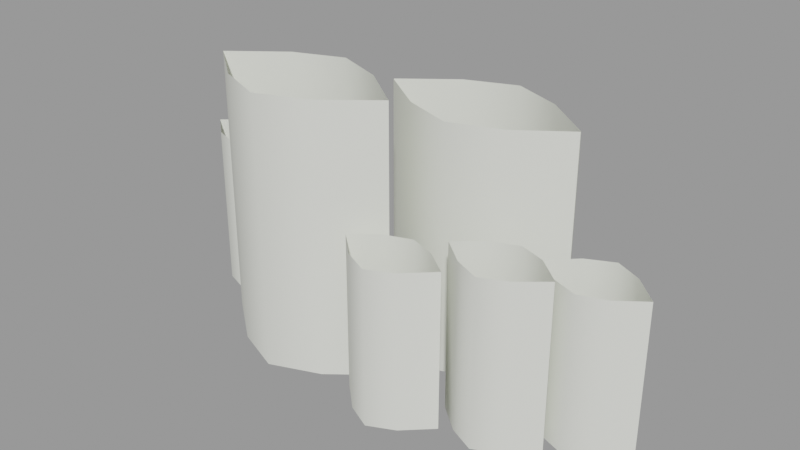 # Source: foliage_clump2.blend  (saved by Blender 2.93.21; exported with 4.5.12 LTS)
import bpy
from mathutils import Matrix  # noqa: F401  (used for matrix-valued properties, if any)

bpy.ops.wm.read_factory_settings(use_empty=True)
scene = bpy.context.scene
scene.name = 'foliage_clump2.qc'

# ---- collections
col_foliage_clump2 = bpy.data.collections.new('foliage_clump2'); scene.collection.children.link(col_foliage_clump2)

# ---- materials (node trees are filled in below, after node groups)
mat_foliage1 = bpy.data.materials.new('foliage1')
mat_foliage1.use_transparent_shadow = False
mat_foliage1.diffuse_color = (0.8196, 0.8345, 0.7633, 1.0)

# ---- material node trees

# ---- meshes
me_foliage_clump2 = bpy.data.meshes.new('foliage_clump2')
me_foliage_clump2.from_pydata([(-41.25, 5.145, 0.08983), (-41.25, 5.093, 25.91), (-41.25, 5.093, 0.08983), (6.0, 1.858, 23.96), (10.0, 5.673, -0.1056), (6.0, 1.858, -0.1056), (10.0, 5.673, 23.96), (14.0, 7.587, -0.1056), (14.0, 7.587, 23.96), (18.0, 5.673, 23.96), (18.0, 5.673, -0.1056), (22.0, 1.858, 23.96), (22.0, 1.858, -0.1056), (8.0, -0.646, -0.1602), (12.0, -4.093, 25.66), (12.0, -4.093, -0.1602), (8.0, -0.646, 25.66), (4.0, 0.8134, -0.1602), (4.0, 0.8134, 25.66), (0.0, -0.646, 25.66), (0.0, -0.646, -0.1602), (-4.0, -4.093, 25.66), (-4.0, -4.093, -0.1602), (12.0, -4.145, 25.66), (8.0, -7.495, -0.1602), (12.0, -4.145, -0.1602), (8.0, -7.495, 25.66), (4.0, -9.313, -0.1602), (4.0, -9.313, 25.66), (0.0, -7.495, 25.66), (0.0, -7.495, -0.1602), (-4.0, -4.145, 25.66), (-4.0, -4.145, -0.1602), (5.451, 10.5, 38.57), (-2.274, 4.952, -0.1056), (5.451, 10.5, -0.1056), (-2.274, 4.952, 38.57), (-10.0, 2.201, -0.1056), (-10.0, 2.201, 38.57), (-17.73, 4.952, 38.57), (-17.73, 4.952, -0.1056), (-25.45, 10.5, 38.57), (-25.45, 10.5, -0.1056), (10.0, -1.139, -0.1056), (6.0, 1.852, 23.96), (6.0, 1.852, -0.1056), (10.0, -1.139, 23.96), (14.0, -2.611, -0.1056), (14.0, -2.611, 23.96), (18.0, -1.139, 23.96), (18.0, -1.139, -0.1056), (22.0, 1.852, 23.96), (22.0, 1.852, -0.1056), (-14.55, -3.382, 41.98), (-22.27, -9.482, 0.01545), (-14.55, -3.382, 0.01545), (-22.27, -9.482, 41.98), (-30.0, -12.56, 0.01545), (-30.0, -12.56, 41.98), (-37.73, -9.482, 41.98), (-37.73, -9.482, 0.01545), (-45.45, -3.382, 41.98), (-45.45, -3.382, 0.01545), (-2.274, 16.6, -0.1056), (5.451, 10.62, 38.57), (5.451, 10.62, -0.1056), (-2.274, 16.6, 38.57), (-10.0, 19.67, -0.1056), (-10.0, 19.67, 38.57), (-17.73, 16.6, 38.57), (-17.73, 16.6, -0.1056), (-25.45, 10.62, 38.57), (-25.45, 10.62, -0.1056), (-1.49, -8.842, 24.16), (-5.49, -12.66, 0.09003), (-1.49, -8.842, 0.09003), (-5.49, -12.66, 24.16), (-9.49, -14.57, 0.09003), (-9.49, -14.57, 24.16), (-13.49, -12.66, 24.16), (-13.49, -12.66, 0.09003), (-17.49, -8.842, 24.16), (-17.49, -8.842, 0.09003), (-22.27, 2.562, 0.01545), (-14.55, -3.383, 41.98), (-14.55, -3.383, 0.01545), (-22.27, 2.562, 41.98), (-30.0, 5.563, 0.01545), (-30.0, 5.564, 41.98), (-37.73, 2.562, 41.98), (-37.73, 2.562, 0.01545), (-45.45, -3.383, 41.98), (-45.45, -3.383, 0.01545), (-57.25, 5.145, 25.91), (-53.25, 8.495, 0.08983), (-57.25, 5.145, 0.08983), (-53.25, 8.495, 25.91), (-49.25, 10.31, 0.08983), (-49.25, 10.31, 25.91), (-45.25, 8.495, 25.91), (-45.25, 8.495, 0.08983), (-41.25, 5.145, 25.91), (-5.49, -5.845, 0.09003), (-1.49, -8.836, 24.16), (-1.49, -8.836, 0.09003), (-5.49, -5.845, 24.16), (-9.49, -4.374, 0.09003), (-9.49, -4.374, 24.16), (-13.49, -5.845, 24.16), (-13.49, -5.845, 0.09003), (-17.49, -8.836, 24.16), (-17.49, -8.836, 0.09003), (-53.25, 1.646, 0.08983), (-57.25, 5.093, 25.91), (-57.25, 5.093, 0.08983), (-53.25, 1.646, 25.91), (-49.25, 0.1866, 0.08983), (-49.25, 0.1866, 25.91), (-45.25, 1.646, 25.91), (-45.25, 1.646, 0.08983)], [], [(0, 1, 2), (3, 4, 5), (3, 6, 4), (7, 4, 6), (7, 6, 8), (7, 8, 9), (7, 9, 10), (11, 10, 9), (11, 12, 10), (13, 14, 15), (13, 16, 14), (17, 16, 13), (17, 18, 16), (19, 18, 17), (19, 17, 20), (21, 19, 20), (21, 20, 22), (23, 24, 25), (23, 26, 24), (27, 24, 26), (27, 26, 28), (27, 28, 29), (27, 29, 30), (31, 30, 29), (31, 32, 30), (32, 21, 22), (33, 34, 35), (33, 36, 34), (36, 37, 34), (36, 38, 37), (39, 37, 38), (39, 40, 37), (41, 40, 39), (41, 42, 40), (43, 44, 45), (43, 46, 44), (47, 46, 43), (47, 48, 46), (49, 48, 47), (49, 47, 50), (51, 49, 50), (51, 50, 52), (53, 54, 55), (53, 56, 54), (56, 57, 54), (56, 58, 57), (59, 57, 58), (59, 60, 57), (61, 60, 59), (61, 62, 60), (63, 64, 65), (63, 66, 64), (66, 63, 67), (66, 67, 68), (67, 69, 68), (67, 70, 69), (71, 69, 70), (71, 70, 72), (73, 74, 75), (73, 76, 74), (77, 74, 76), (77, 76, 78), (77, 78, 79), (77, 79, 80), (81, 80, 79), (81, 82, 80), (83, 84, 85), (83, 86, 84), (86, 83, 87), (86, 87, 88), (87, 89, 88), (87, 90, 89), (91, 89, 90), (91, 90, 92), (93, 94, 95), (93, 96, 94), (97, 94, 96), (97, 96, 98), (97, 98, 99), (97, 99, 100), (101, 100, 99), (101, 0, 100), (102, 103, 104), (102, 105, 103), (106, 105, 102), (106, 107, 105), (108, 107, 106), (108, 106, 109), (110, 108, 109), (110, 109, 111), (112, 113, 114), (112, 115, 113), (116, 115, 112), (116, 117, 115), (118, 117, 116), (118, 116, 119), (1, 118, 119), (1, 119, 2)])
me_foliage_clump2.polygons.foreach_set('use_smooth', [True] * 98)
_uv = me_foliage_clump2.uv_layers.new(name='UVMap')
_uv.uv.foreach_set('vector', [0.8456, 0.09641, 0.845, 0.09641, 0.845, 0.09641, 0.5037, 1.0, 0.454, 0.09656, 0.5037, 0.09656, 0.5037, 1.0, 0.454, 1.0, 0.454, 0.09656, 0.4043, 0.09656, 0.454, 0.09656, 0.454, 1.0, 0.4043, 0.09656, 0.454, 1.0, 0.4043, 1.0, 0.4043, 0.09656, 0.4043, 1.0, 0.3546, 1.0, 0.4043, 0.09656, 0.3546, 1.0, 0.3546, 0.09656, 0.3048, 1.0, 0.3546, 0.09656, 0.3546, 1.0, 0.3048, 1.0, 0.3048, 0.09656, 0.3546, 0.09656, 0.9501, 0.1984, 0.9998, 1.0, 0.9998, 0.1984, 0.9501, 0.1984, 0.9501, 1.0, 0.9998, 1.0, 0.9004, 0.1984, 0.9501, 1.0, 0.9501, 0.1984, 0.9004, 0.1984, 0.9004, 1.0, 0.9501, 1.0, 0.8506, 1.0, 0.9004, 1.0, 0.9004, 0.1984, 0.8506, 1.0, 0.9004, 0.1984, 0.8506, 0.1984, 0.8009, 1.0, 0.8506, 1.0, 0.8506, 0.1984, 0.8009, 1.0, 0.8506, 0.1984, 0.8009, 0.1984, 0.9998, 1.0, 0.9501, 0.1984, 0.9998, 0.1984, 0.9998, 1.0, 0.9501, 1.0, 0.9501, 0.1984, 0.9004, 0.1984, 0.9501, 0.1984, 0.9501, 1.0, 0.9004, 0.1984, 0.9501, 1.0, 0.9004, 1.0, 0.9004, 0.1984, 0.9004, 1.0, 0.8506, 1.0, 0.9004, 0.1984, 0.8506, 1.0, 0.8506, 0.1984, 0.8009, 1.0, 0.8506, 0.1984, 0.8506, 1.0, 0.8009, 1.0, 0.8009, 0.1984, 0.8506, 0.1984, 0.8456, 0.1999, 0.845, 0.1999, 0.845, 0.1999, 0.744, 1.0, 0.6942, 0.1984, 0.744, 0.1984, 0.744, 1.0, 0.6942, 1.0, 0.6942, 0.1984, 0.6942, 1.0, 0.6445, 0.1984, 0.6942, 0.1984, 0.6942, 1.0, 0.6445, 1.0, 0.6445, 0.1984, 0.5948, 1.0, 0.6445, 0.1984, 0.6445, 1.0, 0.5948, 1.0, 0.5948, 0.1984, 0.6445, 0.1984, 0.5451, 1.0, 0.5948, 0.1984, 0.5948, 1.0, 0.5451, 1.0, 0.5451, 0.1984, 0.5948, 0.1984, 0.454, 0.09656, 0.5037, 1.0, 0.5037, 0.09656, 0.454, 0.09656, 0.454, 1.0, 0.5037, 1.0, 0.4043, 0.09656, 0.454, 1.0, 0.454, 0.09656, 0.4043, 0.09656, 0.4043, 1.0, 0.454, 1.0, 0.3546, 1.0, 0.4043, 1.0, 0.4043, 0.09656, 0.3546, 1.0, 0.4043, 0.09656, 0.3546, 0.09656, 0.3048, 1.0, 0.3546, 1.0, 0.3546, 0.09656, 0.3048, 1.0, 0.3546, 0.09656, 0.3048, 0.09656, 0.2921, 1.0, 0.2222, 0.1984, 0.2921, 0.1984, 0.2921, 1.0, 0.2222, 1.0, 0.2222, 0.1984, 0.2222, 1.0, 0.1523, 0.1984, 0.2222, 0.1984, 0.2222, 1.0, 0.1523, 1.0, 0.1523, 0.1984, 0.08246, 1.0, 0.1523, 0.1984, 0.1523, 1.0, 0.08246, 1.0, 0.08246, 0.1984, 0.1523, 0.1984, 0.0126, 1.0, 0.08246, 0.1984, 0.08246, 1.0, 0.0126, 1.0, 0.0126, 0.1984, 0.08246, 0.1984, 0.6942, 0.1984, 0.744, 1.0, 0.744, 0.1984, 0.6942, 0.1984, 0.6942, 1.0, 0.744, 1.0, 0.6942, 1.0, 0.6942, 0.1984, 0.6445, 0.1984, 0.6942, 1.0, 0.6445, 0.1984, 0.6445, 1.0, 0.6445, 0.1984, 0.5948, 1.0, 0.6445, 1.0, 0.6445, 0.1984, 0.5948, 0.1984, 0.5948, 1.0, 0.5451, 1.0, 0.5948, 1.0, 0.5948, 0.1984, 0.5451, 1.0, 0.5948, 0.1984, 0.5451, 0.1984, 0.5037, 1.0, 0.454, 0.2001, 0.5037, 0.2001, 0.5037, 1.0, 0.454, 1.0, 0.454, 0.2001, 0.4043, 0.2001, 0.454, 0.2001, 0.454, 1.0, 0.4043, 0.2001, 0.454, 1.0, 0.4043, 1.0, 0.4043, 0.2001, 0.4043, 1.0, 0.3546, 1.0, 0.4043, 0.2001, 0.3546, 1.0, 0.3546, 0.2001, 0.3048, 1.0, 0.3546, 0.2001, 0.3546, 1.0, 0.3048, 1.0, 0.3048, 0.2001, 0.3546, 0.2001, 0.2222, 0.1984, 0.2921, 1.0, 0.2921, 0.1984, 0.2222, 0.1984, 0.2222, 1.0, 0.2921, 1.0, 0.2222, 1.0, 0.2222, 0.1984, 0.1523, 0.1984, 0.2222, 1.0, 0.1523, 0.1984, 0.1523, 1.0, 0.1523, 0.1984, 0.08246, 1.0, 0.1523, 1.0, 0.1523, 0.1984, 0.08246, 0.1984, 0.08246, 1.0, 0.0126, 1.0, 0.08246, 1.0, 0.08246, 0.1984, 0.0126, 1.0, 0.08246, 0.1984, 0.0126, 0.1984, 0.9998, 1.0, 0.9501, 0.09484, 0.9998, 0.09484, 0.9998, 1.0, 0.9501, 1.0, 0.9501, 0.09484, 0.9004, 0.09484, 0.9501, 0.09484, 0.9501, 1.0, 0.9004, 0.09484, 0.9501, 1.0, 0.9004, 1.0, 0.9004, 0.09484, 0.9004, 1.0, 0.8506, 1.0, 0.9004, 0.09484, 0.8506, 1.0, 0.8506, 0.09484, 0.8009, 1.0, 0.8506, 0.09484, 0.8506, 1.0, 0.8009, 1.0, 0.8009, 0.09484, 0.8506, 0.09484, 0.454, 0.2001, 0.5037, 1.0, 0.5037, 0.2001, 0.454, 0.2001, 0.454, 1.0, 0.5037, 1.0, 0.4043, 0.2001, 0.454, 1.0, 0.454, 0.2001, 0.4043, 0.2001, 0.4043, 1.0, 0.454, 1.0, 0.3546, 1.0, 0.4043, 1.0, 0.4043, 0.2001, 0.3546, 1.0, 0.4043, 0.2001, 0.3546, 0.2001, 0.3048, 1.0, 0.3546, 1.0, 0.3546, 0.2001, 0.3048, 1.0, 0.3546, 0.2001, 0.3048, 0.2001, 0.9501, 0.09484, 0.9998, 1.0, 0.9998, 0.09484, 0.9501, 0.09484, 0.9501, 1.0, 0.9998, 1.0, 0.9004, 0.09484, 0.9501, 1.0, 0.9501, 0.09484, 0.9004, 0.09484, 0.9004, 1.0, 0.9501, 1.0, 0.8506, 1.0, 0.9004, 1.0, 0.9004, 0.09484, 0.8506, 1.0, 0.9004, 0.09484, 0.8506, 0.09484, 0.8009, 1.0, 0.8506, 1.0, 0.8506, 0.09484, 0.8009, 1.0, 0.8506, 0.09484, 0.8009, 0.09484])
me_foliage_clump2.materials.append(mat_foliage1)
me_foliage_clump2.use_remesh_fix_poles = True
me_foliage_clump2.use_remesh_preserve_attributes = False
me_foliage_clump2.update()
me_foliage_clump2.normals_split_custom_set([tuple(v) for v in zip(*[iter([0.9061, 0.4231, -1.296e-05, 0.9091, -0.4167, -1.077e-05, 0.9091, -0.4167, -4.694e-07, -0.6902, 0.7237, -1.592e-06, -0.568, 0.823, -1.801e-06, -0.6902, 0.7237, -1.592e-06, -0.6902, 0.7237, -1.592e-06, -0.568, 0.823, -1.737e-06, -0.568, 0.823, -1.801e-06, 6.31e-08, 1.0, -2.161e-06, -0.568, 0.823, -1.801e-06, -0.568, 0.823, -1.737e-06, 6.31e-08, 1.0, -2.161e-06, -0.568, 0.823, -1.737e-06, 0.0, 1.0, -2.021e-06, 6.31e-08, 1.0, -2.161e-06, 0.0, 1.0, -2.021e-06, 0.568, 0.823, -1.744e-06, 6.31e-08, 1.0, -2.161e-06, 0.568, 0.823, -1.744e-06, 0.568, 0.823, -1.802e-06, 0.6902, 0.7237, -1.604e-06, 0.568, 0.823, -1.802e-06, 0.568, 0.823, -1.744e-06, 0.6902, 0.7237, -1.604e-06, 0.6902, 0.7237, -1.592e-06, 0.568, 0.823, -1.802e-06, 0.506, 0.8625, -1.201e-06, 0.6528, 0.7576, -1.142e-06, 0.6528, 0.7576, -8.254e-07, 0.506, 0.8625, -1.201e-06, 0.506, 0.8625, -1.312e-06, 0.6528, 0.7576, -1.142e-06, -6.059e-08, 1.0, -1.591e-06, 0.506, 0.8625, -1.312e-06, 0.506, 0.8625, -1.201e-06, -6.059e-08, 1.0, -1.591e-06, -2.02e-08, 1.0, -1.47e-06, 0.506, 0.8625, -1.312e-06, -0.506, 0.8625, -1.336e-06, -2.02e-08, 1.0, -1.47e-06, -6.059e-08, 1.0, -1.591e-06, -0.506, 0.8625, -1.336e-06, -6.059e-08, 1.0, -1.591e-06, -0.506, 0.8625, -1.203e-06, -0.9091, 0.4167, -1.072e-05, -0.506, 0.8625, -1.336e-06, -0.506, 0.8625, -1.203e-06, -0.9091, 0.4167, -1.072e-05, -0.506, 0.8625, -1.203e-06, -0.9091, 0.4167, -4.309e-07, 0.642, -0.7667, -1.589e-06, 0.5328, -0.8462, -1.763e-06, 0.642, -0.7667, -1.614e-06, 0.642, -0.7667, -1.589e-06, 0.5328, -0.8462, -1.629e-06, 0.5328, -0.8462, -1.763e-06, 4.168e-08, -1.0, -2.037e-06, 0.5328, -0.8462, -1.763e-06, 0.5328, -0.8462, -1.629e-06, 4.168e-08, -1.0, -2.037e-06, 0.5328, -0.8462, -1.629e-06, -2.084e-08, -1.0, -1.773e-06, 4.168e-08, -1.0, -2.037e-06, -2.084e-08, -1.0, -1.773e-06, -0.5328, -0.8462, -1.615e-06, 4.168e-08, -1.0, -2.037e-06, -0.5328, -0.8462, -1.615e-06, -0.5328, -0.8462, -1.773e-06, -0.642, -0.7667, -1.568e-06, -0.5328, -0.8462, -1.773e-06, -0.5328, -0.8462, -1.615e-06, -0.642, -0.7667, -1.568e-06, -0.9061, -0.4231, 1.913e-05, -0.5328, -0.8462, -1.773e-06, -0.9061, -0.4231, -1.299e-05, -0.9091, 0.4167, -1.072e-05, -0.9091, 0.4167, -4.309e-07, 0.5836, -0.812, -1.552e-06, 0.4641, -0.8858, -1.681e-06, 0.5836, -0.812, -1.534e-06, 0.5836, -0.812, -1.552e-06, 0.4641, -0.8858, -1.637e-06, 0.4641, -0.8858, -1.681e-06, 0.4641, -0.8858, -1.637e-06, 0.0, -1.0, -1.885e-06, 0.4641, -0.8858, -1.681e-06, 0.4641, -0.8858, -1.637e-06, 0.0, -1.0, -1.775e-06, 0.0, -1.0, -1.885e-06, -0.4641, -0.8858, -1.627e-06, 0.0, -1.0, -1.885e-06, 0.0, -1.0, -1.775e-06, -0.4641, -0.8858, -1.627e-06, -0.4641, -0.8858, -1.689e-06, 0.0, -1.0, -1.885e-06, -0.5836, -0.812, -1.537e-06, -0.4641, -0.8858, -1.689e-06, -0.4641, -0.8858, -1.627e-06, -0.5836, -0.812, -1.537e-06, -0.5836, -0.812, -1.555e-06, -0.4641, -0.8858, -1.689e-06, -0.477, -0.8789, -1.097e-06, -0.5988, -0.8009, -9.997e-07, -0.5988, -0.8009, -9.997e-07, -0.477, -0.8789, -1.097e-06, -0.477, -0.8789, -1.043e-06, -0.5988, -0.8009, -9.997e-07, 1.516e-07, -1.0, -1.251e-06, -0.477, -0.8789, -1.043e-06, -0.477, -0.8789, -1.097e-06, 1.516e-07, -1.0, -1.251e-06, 0.0, -1.0, -1.119e-06, -0.477, -0.8789, -1.043e-06, 0.477, -0.8789, -1.061e-06, 0.0, -1.0, -1.119e-06, 1.516e-07, -1.0, -1.251e-06, 0.477, -0.8789, -1.061e-06, 1.516e-07, -1.0, -1.251e-06, 0.477, -0.8789, -1.132e-06, 0.5988, -0.8009, -1.031e-06, 0.477, -0.8789, -1.061e-06, 0.477, -0.8789, -1.132e-06, 0.5988, -0.8009, -1.031e-06, 0.477, -0.8789, -1.132e-06, 0.5988, -0.8009, -1.031e-06, 0.6197, -0.7848, -1.762e-06, 0.5003, -0.8658, -1.946e-06, 0.6197, -0.7849, -1.699e-06, 0.6197, -0.7848, -1.762e-06, 0.5003, -0.8658, -1.862e-06, 0.5003, -0.8658, -1.946e-06, 0.5003, -0.8658, -1.862e-06, 0.0, -1.0, -2.253e-06, 0.5003, -0.8658, -1.946e-06, 0.5003, -0.8658, -1.862e-06, 6.128e-08, -1.0, -2.047e-06, 0.0, -1.0, -2.253e-06, -0.5003, -0.8658, -1.888e-06, 0.0, -1.0, -2.253e-06, 6.128e-08, -1.0, -2.047e-06, -0.5003, -0.8658, -1.888e-06, -0.5003, -0.8658, -1.917e-06, 0.0, -1.0, -2.253e-06, -0.6197, -0.7848, -1.775e-06, -0.5003, -0.8658, -1.917e-06, -0.5003, -0.8658, -1.888e-06, -0.6197, -0.7848, -1.775e-06, -0.6197, -0.7849, -1.681e-06, -0.5003, -0.8658, -1.917e-06, 0.4956, 0.8686, -2.183e-06, 0.6122, 0.7907, -2.006e-06, 0.6122, 0.7907, -1.938e-06, 0.4956, 0.8686, -2.183e-06, 0.4956, 0.8686, -2.135e-06, 0.6122, 0.7907, -2.006e-06, 0.4956, 0.8686, -2.135e-06, 0.4956, 0.8686, -2.183e-06, 4.083e-08, 1.0, -2.533e-06, 0.4956, 0.8686, -2.135e-06, 4.083e-08, 1.0, -2.533e-06, -1.021e-07, 1.0, -2.4e-06, 4.083e-08, 1.0, -2.533e-06, -0.4956, 0.8686, -2.176e-06, -1.021e-07, 1.0, -2.4e-06, 4.083e-08, 1.0, -2.533e-06, -0.4956, 0.8686, -2.183e-06, -0.4956, 0.8686, -2.176e-06, -0.6122, 0.7907, -2.006e-06, -0.4956, 0.8686, -2.176e-06, -0.4956, 0.8686, -2.183e-06, -0.6122, 0.7907, -2.006e-06, -0.4956, 0.8686, -2.183e-06, -0.6122, 0.7907, -1.938e-06, 0.6902, -0.7237, -1.655e-06, 0.568, -0.823, -1.867e-06, 0.6902, -0.7237, -1.606e-06, 0.6902, -0.7237, -1.655e-06, 0.568, -0.823, -1.796e-06, 0.568, -0.823, -1.867e-06, 1.052e-07, -1.0, -2.236e-06, 0.568, -0.823, -1.867e-06, 0.568, -0.823, -1.796e-06, 1.052e-07, -1.0, -2.236e-06, 0.568, -0.823, -1.796e-06, 1.262e-07, -1.0, -2.061e-06, 1.052e-07, -1.0, -2.236e-06, 1.262e-07, -1.0, -2.061e-06, -0.568, -0.823, -1.762e-06, 1.052e-07, -1.0, -2.236e-06, -0.568, -0.823, -1.762e-06, -0.568, -0.823, -1.876e-06, -0.6902, -0.7237, -1.622e-06, -0.568, -0.823, -1.876e-06, -0.568, -0.823, -1.762e-06, -0.6902, -0.7237, -1.622e-06, -0.6902, -0.7237, -1.721e-06, -0.568, -0.823, -1.876e-06, 0.491, 0.8712, -1.818e-06, 0.6099, 0.7925, -1.637e-06, 0.6099, 0.7925, -1.702e-06, 0.491, 0.8712, -1.818e-06, 0.491, 0.8712, -1.717e-06, 0.6099, 0.7925, -1.637e-06, 0.491, 0.8712, -1.717e-06, 0.491, 0.8712, -1.818e-06, -1.323e-07, 1.0, -2.027e-06, 0.491, 0.8712, -1.717e-06, -1.323e-07, 1.0, -2.027e-06, -6.106e-08, 1.0, -1.882e-06, -1.323e-07, 1.0, -2.027e-06, -0.491, 0.8712, -1.717e-06, -6.106e-08, 1.0, -1.882e-06, -1.323e-07, 1.0, -2.027e-06, -0.491, 0.8712, -1.818e-06, -0.491, 0.8712, -1.717e-06, -0.6099, 0.7925, -1.637e-06, -0.491, 0.8712, -1.717e-06, -0.491, 0.8712, -1.818e-06, -0.6099, 0.7925, -1.637e-06, -0.491, 0.8712, -1.818e-06, -0.6099, 0.7925, -1.702e-06, -0.642, 0.7667, -1.48e-06, -0.5328, 0.8462, -1.65e-06, -0.642, 0.7667, -1.529e-06, -0.642, 0.7667, -1.48e-06, -0.5328, 0.8462, -1.565e-06, -0.5328, 0.8462, -1.65e-06, -3.543e-07, 1.0, -1.905e-06, -0.5328, 0.8462, -1.65e-06, -0.5328, 0.8462, -1.565e-06, -3.543e-07, 1.0, -1.905e-06, -0.5328, 0.8462, -1.565e-06, 3.335e-07, 1.0, -1.773e-06, -3.543e-07, 1.0, -1.905e-06, 3.335e-07, 1.0, -1.773e-06, 0.5328, 0.8462, -1.565e-06, -3.543e-07, 1.0, -1.905e-06, 0.5328, 0.8462, -1.565e-06, 0.5328, 0.8462, -1.675e-06, 0.642, 0.7667, -1.487e-06, 0.5328, 0.8462, -1.675e-06, 0.5328, 0.8462, -1.565e-06, 0.642, 0.7667, -1.487e-06, 0.9061, 0.4231, 1.918e-05, 0.5328, 0.8462, -1.675e-06, 0.477, 0.8789, -1.064e-06, 0.5988, 0.8009, -9.521e-07, 0.5988, 0.8009, -9.521e-07, 0.477, 0.8789, -1.064e-06, 0.477, 0.8789, -9.968e-07, 0.5988, 0.8009, -9.521e-07, -2.022e-08, 1.0, -1.211e-06, 0.477, 0.8789, -9.968e-07, 0.477, 0.8789, -1.064e-06, -2.022e-08, 1.0, -1.211e-06, 6.065e-08, 1.0, -1.07e-06, 0.477, 0.8789, -9.968e-07, -0.477, 0.8789, -1.013e-06, 6.065e-08, 1.0, -1.07e-06, -2.022e-08, 1.0, -1.211e-06, -0.477, 0.8789, -1.013e-06, -2.022e-08, 1.0, -1.211e-06, -0.477, 0.8789, -1.038e-06, -0.5988, 0.8009, -9.714e-07, -0.477, 0.8789, -1.013e-06, -0.477, 0.8789, -1.038e-06, -0.5988, 0.8009, -9.714e-07, -0.477, 0.8789, -1.038e-06, -0.5988, 0.8009, -8.886e-07, -0.506, -0.8625, -1.288e-06, -0.6528, -0.7576, -1.235e-06, -0.6528, -0.7576, -8.814e-07, -0.506, -0.8625, -1.288e-06, -0.506, -0.8625, -1.401e-06, -0.6528, -0.7576, -1.235e-06, 3.029e-07, -1.0, -1.687e-06, -0.506, -0.8625, -1.401e-06, -0.506, -0.8625, -1.288e-06, 3.029e-07, -1.0, -1.687e-06, -3.837e-07, -1.0, -1.547e-06, -0.506, -0.8625, -1.401e-06, 0.506, -0.8625, -1.4e-06, -3.837e-07, -1.0, -1.547e-06, 3.029e-07, -1.0, -1.687e-06, 0.506, -0.8625, -1.4e-06, 3.029e-07, -1.0, -1.687e-06, 0.506, -0.8625, -1.276e-06, 0.9091, -0.4167, -1.077e-05, 0.506, -0.8625, -1.4e-06, 0.506, -0.8625, -1.276e-06, 0.9091, -0.4167, -1.077e-05, 0.506, -0.8625, -1.276e-06, 0.9091, -0.4167, -4.694e-07])] * 3)])
arm_foliage_clump2_qc_skeleton = bpy.data.armatures.new('foliage_clump2.qc_skeleton')  # bones are not reproduced

# ---- objects
ob_foliage_clump2_qc_skeleton = bpy.data.objects.new('foliage_clump2.qc_skeleton', arm_foliage_clump2_qc_skeleton)
ob_foliage_clump2 = bpy.data.objects.new('foliage_clump2', me_foliage_clump2)

# ---- transforms, parenting, visibility, modifiers, constraints
ob_foliage_clump2_qc_skeleton.location = (0.0, 0.0, 0.0)
ob_foliage_clump2_qc_skeleton.show_in_front = True
ob_foliage_clump2.parent = ob_foliage_clump2_qc_skeleton
ob_foliage_clump2.location = (0.0, 0.0, 0.0)
_vg = ob_foliage_clump2.vertex_groups.new(name='static_prop')
_vg.add([0, 1, 2, 3, 4, 5, 6, 7, 8, 9, 10, 11, 12, 13, 14, 15, 16, 17, 18, 19, 20, 21, 22, 23, 24, 25, 26, 27, 28, 29, 30, 31, 32, 33, 34, 35, 36, 37, 38, 39, 40, 41, 42, 43, 44, 45, 46, 47, 48, 49, 50, 51, 52, 53, 54, 55, 56, 57, 58, 59, 60, 61, 62, 63, 64, 65, 66, 67, 68, 69, 70, 71, 72, 73, 74, 75, 76, 77, 78, 79, 80, 81, 82, 83, 84, 85, 86, 87, 88, 89, 90, 91, 92, 93, 94, 95, 96, 97, 98, 99, 100, 101, 102, 103, 104, 105, 106, 107, 108, 109, 110, 111, 112, 113, 114, 115, 116, 117, 118, 119], 1.0, 'REPLACE')
_m = ob_foliage_clump2.modifiers.new('Armature', 'ARMATURE')
_m.object = ob_foliage_clump2_qc_skeleton

# ---- collection membership
scene.collection.objects.link(ob_foliage_clump2_qc_skeleton)
scene.collection.objects.link(ob_foliage_clump2)
col_foliage_clump2.objects.link(ob_foliage_clump2_qc_skeleton)
col_foliage_clump2.objects.link(ob_foliage_clump2)

# ---- scene / render settings (as saved in the file)
scene.frame_start = 1; scene.frame_end = 250; scene.frame_set(0)
scene.render.engine = 'BLENDER_EEVEE_NEXT'
scene.cycles.use_denoising = False
scene.cycles.samples = 128
scene.cycles.sampling_pattern = 'TABULATED_SOBOL'
scene.cycles.use_adaptive_sampling = False
scene.cycles.use_light_tree = False
scene.view_settings.view_transform = 'Filmic'
bpy.context.view_layer.update()

# ---- added for rendering (the .blend has no active camera and no usable light): camera, sun + grey world if the file has none
cam_auto = bpy.data.cameras.new('AutoCamera')
cam_auto.lens = 50.0
cam_auto.sensor_width = 36.0
cam_auto.clip_end = 1559.95
ob_auto_camera = bpy.data.objects.new('AutoCamera', cam_auto)
scene.collection.objects.link(ob_auto_camera)
ob_auto_camera.location = (71.2616, -104.113, 92.0215)
ob_auto_camera.rotation_euler = (1.09748, -7.21219e-08, 0.694738)
scene.camera = ob_auto_camera
light_auto_sun = bpy.data.lights.new('AutoSun', 'SUN')
light_auto_sun.energy = 3.0
light_auto_sun.angle = 0.0523599
ob_auto_sun = bpy.data.objects.new('AutoSun', light_auto_sun)
scene.collection.objects.link(ob_auto_sun)
ob_auto_sun.rotation_euler = (0.872665, 0.174533, 0.523599)
if scene.world is None:
    world_auto = bpy.data.worlds.new('AutoWorld')
    world_auto.color = (0.3, 0.3, 0.3)
    scene.world = world_auto
bpy.context.view_layer.update()
